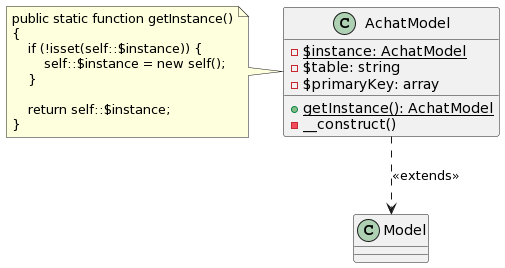

The diagram above was rendered by PlantUML. Its source (embedded in the PNG):
@startuml
class AchatModel {
  - {static} $instance: AchatModel
  - $table: string
  - $primaryKey: array
  + {static} getInstance(): AchatModel
  - __construct()
}

AchatModel ..> Model : <<extends>>

note left of AchatModel
public static function getInstance()
{
    if (!isset(self::$instance)) {
        self::$instance = new self();
    }

    return self::$instance;
}
end note
@enduml